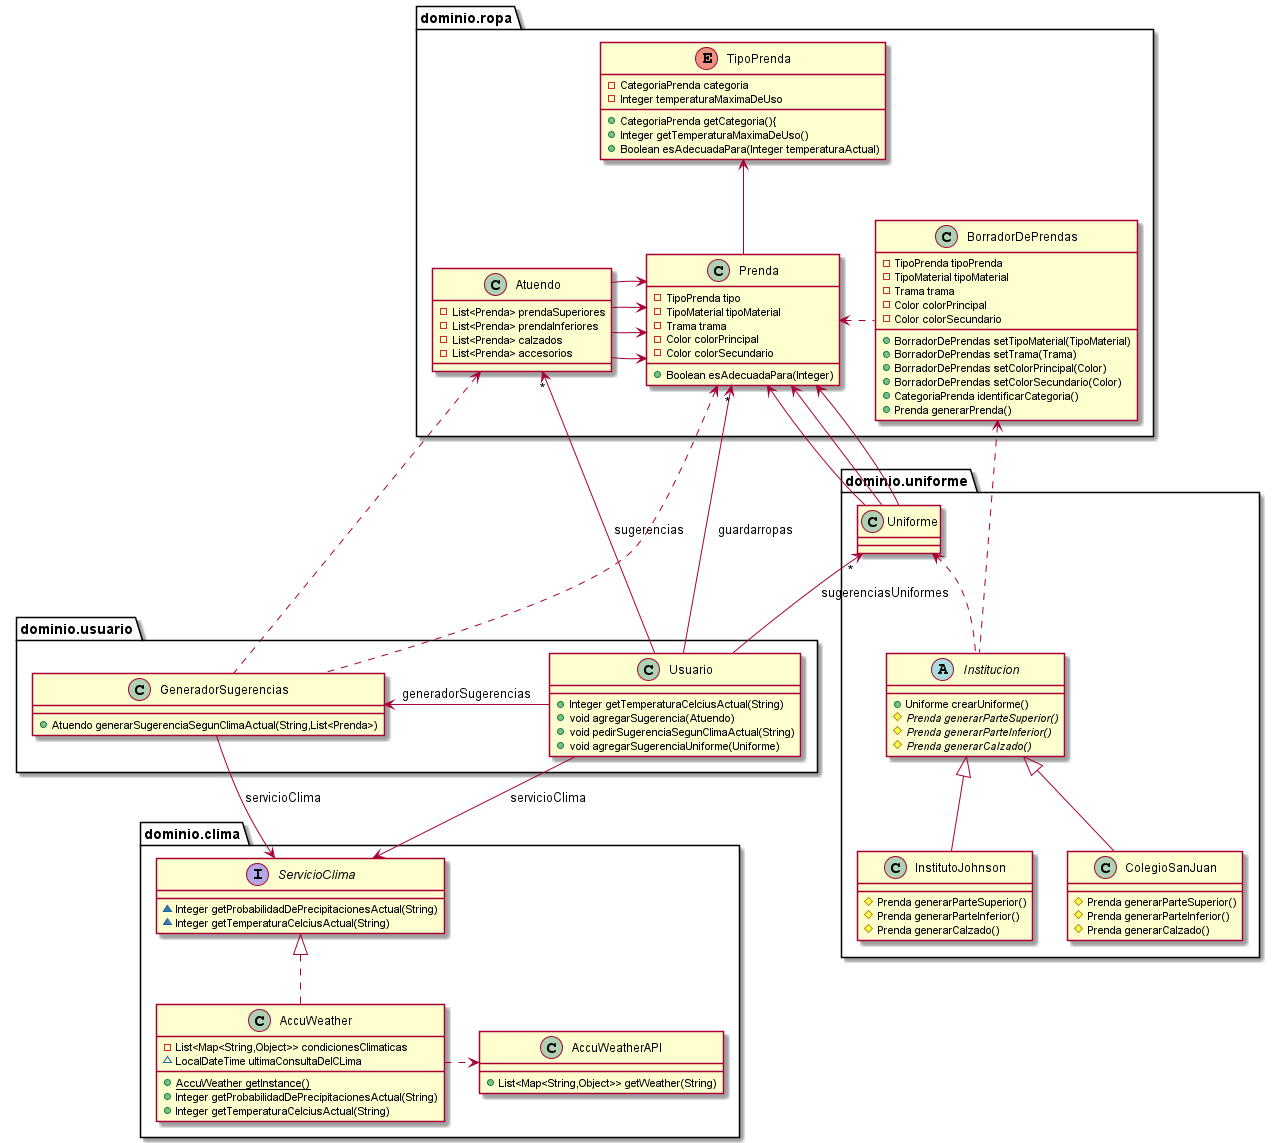

The diagram above was rendered by PlantUML. Its source (embedded in the PNG):
@startuml
abstract class dominio.uniforme.Institucion {
+ Uniforme crearUniforme()
# {abstract}Prenda generarParteSuperior()
# {abstract}Prenda generarParteInferior()
# {abstract}Prenda generarCalzado()
}
class dominio.clima.AccuWeatherAPI {
+ List<Map<String,Object>> getWeather(String)
}
class dominio.uniforme.InstitutoJohnson {
# Prenda generarParteSuperior()
# Prenda generarParteInferior()
# Prenda generarCalzado()
}
class dominio.usuario.Usuario {
+ Integer getTemperaturaCelciusActual(String)
+ void agregarSugerencia(Atuendo)
+ void pedirSugerenciaSegunClimaActual(String)
+ void agregarSugerenciaUniforme(Uniforme)
}
class dominio.ropa.BorradorDePrendas {
- TipoPrenda tipoPrenda
- TipoMaterial tipoMaterial
- Trama trama
- Color colorPrincipal
- Color colorSecundario
+ BorradorDePrendas setTipoMaterial(TipoMaterial)
+ BorradorDePrendas setTrama(Trama)
+ BorradorDePrendas setColorPrincipal(Color)
+ BorradorDePrendas setColorSecundario(Color)
+ CategoriaPrenda identificarCategoria()
+ Prenda generarPrenda()
}
class dominio.clima.AccuWeather {
- List<Map<String,Object>> condicionesClimaticas
~ LocalDateTime ultimaConsultaDelCLima
+ {static} AccuWeather getInstance()
+ Integer getProbabilidadDePrecipitacionesActual(String)
+ Integer getTemperaturaCelciusActual(String)
}
class dominio.uniforme.ColegioSanJuan {
# Prenda generarParteSuperior()
# Prenda generarParteInferior()
# Prenda generarCalzado()
}
class dominio.usuario.GeneradorSugerencias {
+ Atuendo generarSugerenciaSegunClimaActual(String,List<Prenda>)
}
interface dominio.clima.ServicioClima {
~ Integer getProbabilidadDePrecipitacionesActual(String)
~ Integer getTemperaturaCelciusActual(String)
}
class dominio.uniforme.Uniforme {
}
class dominio.ropa.Prenda {
- TipoPrenda tipo
- TipoMaterial tipoMaterial
- Trama trama
- Color colorPrincipal
- Color colorSecundario
+ Boolean esAdecuadaPara(Integer)
}
class dominio.ropa.Atuendo {
- List<Prenda> prendaSuperiores
- List<Prenda> prendaInferiores
- List<Prenda> calzados
- List<Prenda> accesorios
}

enum dominio.ropa.TipoPrenda {
- CategoriaPrenda categoria
- Integer temperaturaMaximaDeUso
+ CategoriaPrenda getCategoria(){
+ Integer getTemperaturaMaximaDeUso()
+ Boolean esAdecuadaPara(Integer temperaturaActual)
}

dominio.ropa.TipoPrenda <--down dominio.ropa.Prenda

dominio.uniforme.Institucion <|-- dominio.uniforme.InstitutoJohnson
dominio.uniforme.Institucion <|-- dominio.uniforme.ColegioSanJuan
dominio.ropa.Prenda <-- dominio.uniforme.Uniforme
dominio.ropa.Prenda <-- dominio.uniforme.Uniforme
dominio.ropa.Prenda <-- dominio.uniforme.Uniforme
dominio.ropa.Prenda <--left dominio.ropa.Atuendo
dominio.ropa.Prenda <-- dominio.ropa.Atuendo
dominio.ropa.Prenda <-- dominio.ropa.Atuendo
dominio.ropa.Prenda <-- dominio.ropa.Atuendo
dominio.uniforme.Uniforme "*" <-- dominio.usuario.Usuario: sugerenciasUniformes
dominio.uniforme.Uniforme <.. dominio.uniforme.Institucion
dominio.ropa.BorradorDePrendas <.. dominio.uniforme.Institucion
dominio.ropa.Prenda <..right dominio.ropa.BorradorDePrendas

dominio.ropa.Prenda "*" <-- dominio.usuario.Usuario: guardarropas
dominio.ropa.Atuendo "*" <-- dominio.usuario.Usuario: sugerencias
dominio.usuario.GeneradorSugerencias <--left dominio.usuario.Usuario: generadorSugerencias
dominio.clima.ServicioClima <--up dominio.usuario.Usuario: servicioClima
dominio.clima.ServicioClima <--up dominio.usuario.GeneradorSugerencias: servicioClima
dominio.ropa.Atuendo <.. dominio.usuario.GeneradorSugerencias
dominio.ropa.Prenda <.. dominio.usuario.GeneradorSugerencias

dominio.clima.AccuWeatherAPI <..left dominio.clima.AccuWeather
dominio.clima.ServicioClima <|.. dominio.clima.AccuWeather
@enduml